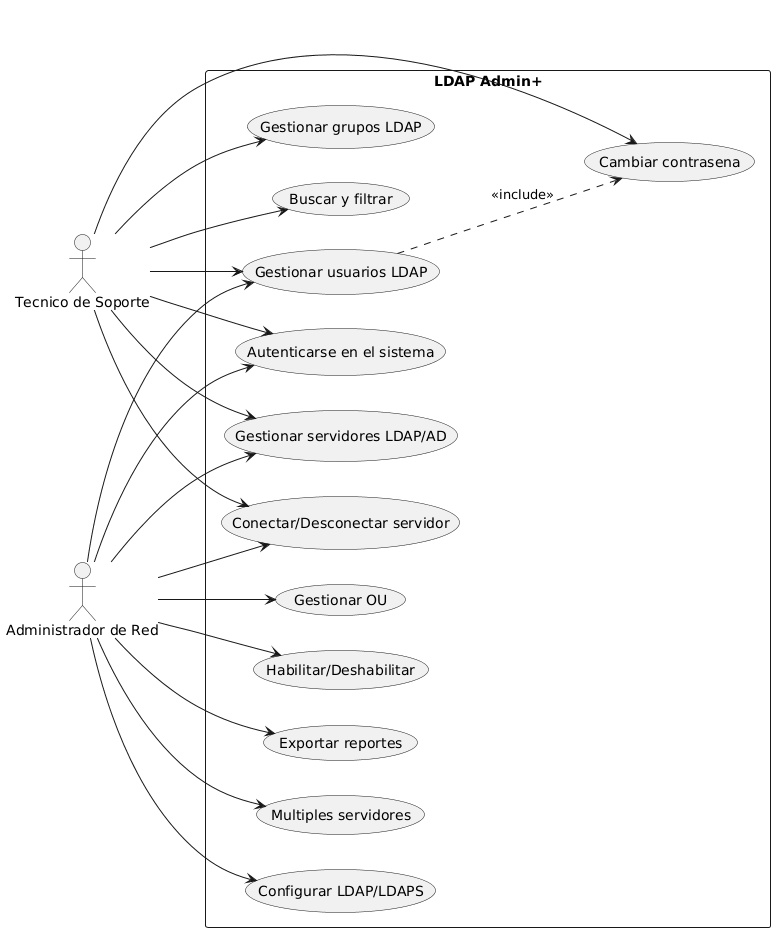

The diagram above was rendered by PlantUML. Its source (embedded in the PNG):
@startuml
left to right direction
skinparam packageStyle rectangle
actor "Tecnico de Soporte" as TS
actor "Administrador de Red" as AR

rectangle "LDAP Admin+" {
  usecase "Autenticarse en el sistema" as UC1
  usecase "Gestionar servidores LDAP/AD" as UC2
  usecase "Conectar/Desconectar servidor" as UC3
  usecase "Gestionar usuarios LDAP" as UC4
  usecase "Gestionar grupos LDAP" as UC5
  usecase "Gestionar OU" as UC6
  usecase "Cambiar contrasena" as UC7
  usecase "Habilitar/Deshabilitar" as UC8
  usecase "Buscar y filtrar" as UC9
  usecase "Exportar reportes" as UC10
  usecase "Multiples servidores" as UC11
  usecase "Configurar LDAP/LDAPS" as UC12
}

TS --> UC1
TS --> UC2
TS --> UC3
TS --> UC4
TS --> UC5
TS --> UC7
TS --> UC9

AR --> UC1
AR --> UC2
AR --> UC3
AR --> UC4
AR --> UC6
AR --> UC8
AR --> UC10
AR --> UC11
AR --> UC12

UC4 ..> UC7 : <<include>>
@enduml